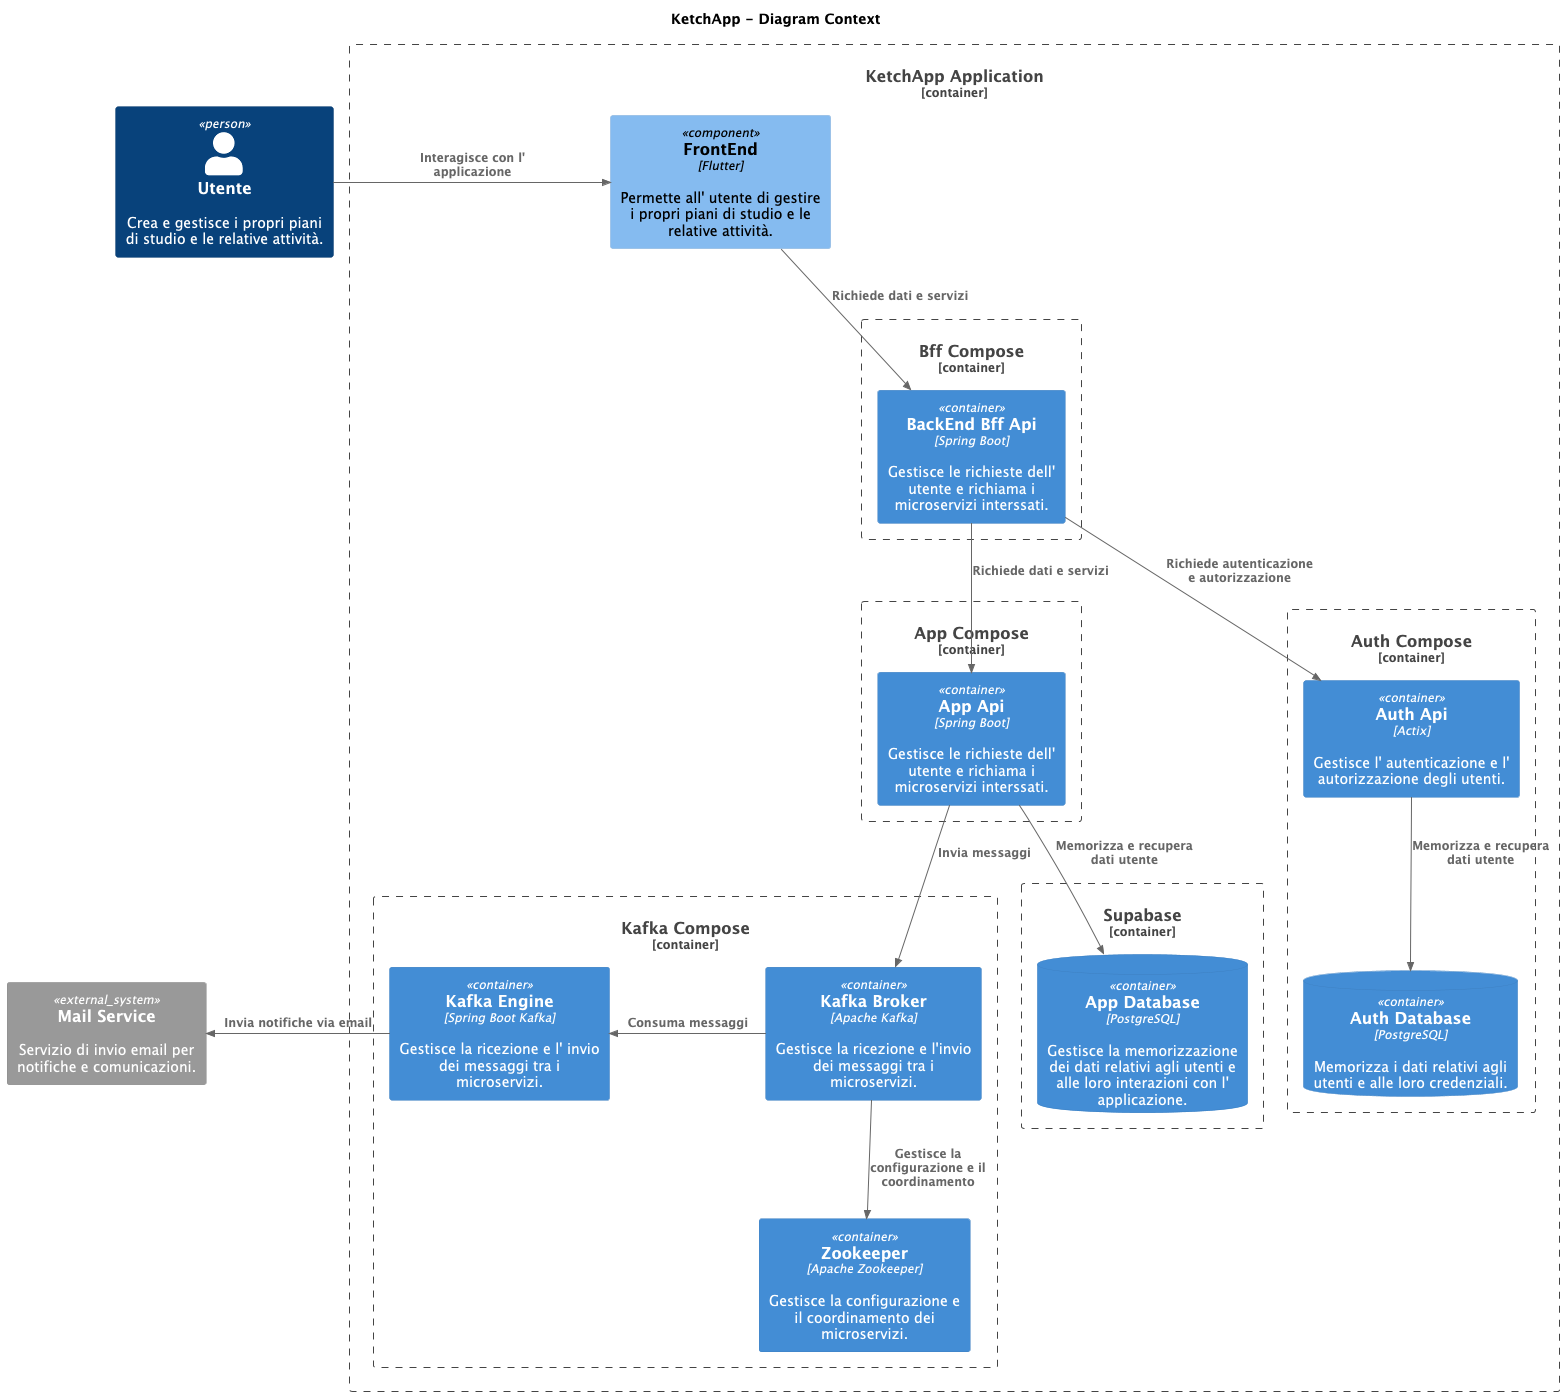

The diagram above was rendered by PlantUML. Its source (embedded in the PNG):
@startuml
!include https://raw.githubusercontent.com/plantuml-stdlib/C4-PlantUML/master/C4_Component.puml

title KetchApp - Diagram Context

Person(user, "Utente", "Crea e gestisce i propri piani di studio e le relative attività.")

Container_Boundary(ketchapp_application, "KetchApp Application") {
    Component(frontend, "FrontEnd", "Flutter", "Permette all' utente di gestire i propri piani di studio e le relative attività.")
    Container_Boundary(bffcompose, "Bff Compose") {
        Container(bffapi, "BackEnd Bff Api", "Spring Boot", "Gestisce le richieste dell' utente e richiama i microservizi interssati.")
    }

    Container_Boundary(appcompose, "App Compose") {
        Container(appapi, "App Api", "Spring Boot", "Gestisce le richieste dell' utente e richiama i microservizi interssati.")
    }

    Container_Boundary(authcompose, "Auth Compose") {
        Container(authapi, "Auth Api", "Actix", "Gestisce l' autenticazione e l' autorizzazione degli utenti.")
        ContainerDb(authdb, "Auth Database", "PostgreSQL", "Memorizza i dati relativi agli utenti e alle loro credenziali.")
    }

    Container_Boundary(kafkacompose, "Kafka Compose") {
        Container(kafkaengine, "Kafka Engine", "Spring Boot Kafka", "Gestisce la ricezione e l' invio dei messaggi tra i microservizi.")
        Container(kafka_broker, "Kafka Broker", "Apache Kafka", "Gestisce la ricezione e l'invio dei messaggi tra i microservizi.")
        Container(kafka_zookeeper, "Zookeeper", "Apache Zookeeper", "Gestisce la configurazione e il coordinamento dei microservizi.")
    }

    Container_Boundary(supabase, "Supabase") {
        ContainerDb(appdb, "App Database", "PostgreSQL", "Gestisce la memorizzazione dei dati relativi agli utenti e alle loro interazioni con l' applicazione.")
    }
}

System_Ext(mail, "Mail Service", "Servizio di invio email per notifiche e comunicazioni.")

Rel_R(user, frontend, "Interagisce con l' applicazione")
Rel_D(frontend, bffapi, "Richiede dati e servizi")
Rel_D(bffapi, appapi, "Richiede dati e servizi")
Rel_D(bffapi, authapi, "Richiede autenticazione e autorizzazione")
Rel_D(authapi, authdb, "Memorizza e recupera dati utente")
Rel_D(appapi, appdb, "Memorizza e recupera dati utente")
Rel_D(appapi, kafka_broker, "Invia messaggi")
Rel_L(kafka_broker, kafkaengine, "Consuma messaggi")
Rel_D(kafka_broker, kafka_zookeeper, "Gestisce la configurazione e il coordinamento")
Rel_L(kafkaengine, mail, "Invia notifiche via email")

@enduml